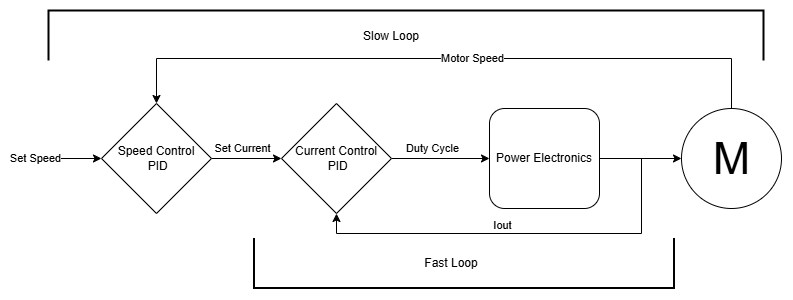

The diagram above was exported from draw.io. Its source (the exported page's mxGraphModel, read from the mxfile embedded in the PNG):
<mxGraphModel dx="1188" dy="626" grid="1" gridSize="10" guides="1" tooltips="1" connect="1" arrows="1" fold="1" page="1" pageScale="1" pageWidth="827" pageHeight="1169" math="0" shadow="0">
  <root>
    <mxCell id="0" />
    <mxCell id="1" parent="0" />
    <mxCell id="1Ilio97GYEyvz8-Gsxtv-10" style="edgeStyle=orthogonalEdgeStyle;rounded=0;orthogonalLoop=1;jettySize=auto;html=1;exitX=0.5;exitY=0;exitDx=0;exitDy=0;exitPerimeter=0;entryX=0.5;entryY=0;entryDx=0;entryDy=0;" edge="1" parent="1" source="1Ilio97GYEyvz8-Gsxtv-1" target="1Ilio97GYEyvz8-Gsxtv-11">
      <mxGeometry relative="1" as="geometry">
        <mxPoint x="750.1428571428573" y="360" as="targetPoint" />
        <Array as="points">
          <mxPoint x="750" y="380" />
          <mxPoint x="175" y="380" />
        </Array>
      </mxGeometry>
    </mxCell>
    <mxCell id="1Ilio97GYEyvz8-Gsxtv-12" value="Motor Speed" style="edgeLabel;html=1;align=center;verticalAlign=middle;resizable=0;points=[];" vertex="1" connectable="0" parent="1Ilio97GYEyvz8-Gsxtv-10">
      <mxGeometry x="-0.1267" y="3" relative="1" as="geometry">
        <mxPoint x="-17" y="-3" as="offset" />
      </mxGeometry>
    </mxCell>
    <mxCell id="1Ilio97GYEyvz8-Gsxtv-1" value="M" style="dashed=0;outlineConnect=0;align=center;html=1;shape=mxgraph.pid.engines.electric_motor;fontSize=45;" vertex="1" parent="1">
      <mxGeometry x="700" y="430" width="100" height="100" as="geometry" />
    </mxCell>
    <mxCell id="1Ilio97GYEyvz8-Gsxtv-3" style="edgeStyle=orthogonalEdgeStyle;rounded=0;orthogonalLoop=1;jettySize=auto;html=1;exitX=1;exitY=0.5;exitDx=0;exitDy=0;" edge="1" parent="1" source="1Ilio97GYEyvz8-Gsxtv-2" target="1Ilio97GYEyvz8-Gsxtv-1">
      <mxGeometry relative="1" as="geometry" />
    </mxCell>
    <mxCell id="1Ilio97GYEyvz8-Gsxtv-5" style="edgeStyle=orthogonalEdgeStyle;rounded=0;orthogonalLoop=1;jettySize=auto;html=1;entryX=0.5;entryY=1;entryDx=0;entryDy=0;" edge="1" parent="1" source="1Ilio97GYEyvz8-Gsxtv-2" target="1Ilio97GYEyvz8-Gsxtv-7">
      <mxGeometry relative="1" as="geometry">
        <mxPoint x="660" y="580" as="targetPoint" />
        <Array as="points">
          <mxPoint x="660" y="480" />
          <mxPoint x="660" y="555" />
          <mxPoint x="355" y="555" />
        </Array>
      </mxGeometry>
    </mxCell>
    <mxCell id="1Ilio97GYEyvz8-Gsxtv-6" value="Iout" style="edgeLabel;html=1;align=center;verticalAlign=middle;resizable=0;points=[];" vertex="1" connectable="0" parent="1Ilio97GYEyvz8-Gsxtv-5">
      <mxGeometry x="0.1568" y="1" relative="1" as="geometry">
        <mxPoint x="-1" y="-9" as="offset" />
      </mxGeometry>
    </mxCell>
    <mxCell id="1Ilio97GYEyvz8-Gsxtv-2" value="Power Electronics" style="rounded=1;whiteSpace=wrap;html=1;" vertex="1" parent="1">
      <mxGeometry x="508" y="430" width="110" height="100" as="geometry" />
    </mxCell>
    <mxCell id="1Ilio97GYEyvz8-Gsxtv-8" style="edgeStyle=orthogonalEdgeStyle;rounded=0;orthogonalLoop=1;jettySize=auto;html=1;exitX=1;exitY=0.5;exitDx=0;exitDy=0;entryX=0;entryY=0.5;entryDx=0;entryDy=0;" edge="1" parent="1" source="1Ilio97GYEyvz8-Gsxtv-7" target="1Ilio97GYEyvz8-Gsxtv-2">
      <mxGeometry relative="1" as="geometry" />
    </mxCell>
    <mxCell id="1Ilio97GYEyvz8-Gsxtv-9" value="Duty Cycle" style="edgeLabel;html=1;align=center;verticalAlign=middle;resizable=0;points=[];" vertex="1" connectable="0" parent="1Ilio97GYEyvz8-Gsxtv-8">
      <mxGeometry x="0.2069" y="2" relative="1" as="geometry">
        <mxPoint x="-19" y="-8" as="offset" />
      </mxGeometry>
    </mxCell>
    <mxCell id="1Ilio97GYEyvz8-Gsxtv-7" value="Current Control&lt;br&gt;&amp;nbsp;PID" style="rhombus;whiteSpace=wrap;html=1;" vertex="1" parent="1">
      <mxGeometry x="300" y="425" width="110" height="110" as="geometry" />
    </mxCell>
    <mxCell id="1Ilio97GYEyvz8-Gsxtv-13" style="edgeStyle=orthogonalEdgeStyle;rounded=0;orthogonalLoop=1;jettySize=auto;html=1;exitX=1;exitY=0.5;exitDx=0;exitDy=0;entryX=0;entryY=0.5;entryDx=0;entryDy=0;" edge="1" parent="1" source="1Ilio97GYEyvz8-Gsxtv-11" target="1Ilio97GYEyvz8-Gsxtv-7">
      <mxGeometry relative="1" as="geometry" />
    </mxCell>
    <mxCell id="1Ilio97GYEyvz8-Gsxtv-20" value="Set Current" style="edgeLabel;html=1;align=center;verticalAlign=middle;resizable=0;points=[];" vertex="1" connectable="0" parent="1Ilio97GYEyvz8-Gsxtv-13">
      <mxGeometry x="-0.3476" y="-3" relative="1" as="geometry">
        <mxPoint x="8" y="-13" as="offset" />
      </mxGeometry>
    </mxCell>
    <mxCell id="1Ilio97GYEyvz8-Gsxtv-14" style="edgeStyle=orthogonalEdgeStyle;rounded=0;orthogonalLoop=1;jettySize=auto;html=1;startArrow=classic;startFill=1;endArrow=none;endFill=0;" edge="1" parent="1" source="1Ilio97GYEyvz8-Gsxtv-11">
      <mxGeometry relative="1" as="geometry">
        <mxPoint x="40" y="480" as="targetPoint" />
      </mxGeometry>
    </mxCell>
    <mxCell id="1Ilio97GYEyvz8-Gsxtv-15" value="Set Speed" style="edgeLabel;html=1;align=center;verticalAlign=middle;resizable=0;points=[];" vertex="1" connectable="0" parent="1Ilio97GYEyvz8-Gsxtv-14">
      <mxGeometry x="0.6583" relative="1" as="geometry">
        <mxPoint as="offset" />
      </mxGeometry>
    </mxCell>
    <mxCell id="1Ilio97GYEyvz8-Gsxtv-11" value="Speed Control&lt;br&gt;&amp;nbsp;PID" style="rhombus;whiteSpace=wrap;html=1;" vertex="1" parent="1">
      <mxGeometry x="120" y="425" width="110" height="110" as="geometry" />
    </mxCell>
    <mxCell id="1Ilio97GYEyvz8-Gsxtv-16" value="" style="strokeWidth=2;html=1;shape=mxgraph.flowchart.annotation_1;align=left;pointerEvents=1;rotation=-90;" vertex="1" parent="1">
      <mxGeometry x="458" y="375" width="50" height="420" as="geometry" />
    </mxCell>
    <mxCell id="1Ilio97GYEyvz8-Gsxtv-17" value="Fast Loop" style="text;html=1;whiteSpace=wrap;strokeColor=none;fillColor=none;align=center;verticalAlign=middle;rounded=0;" vertex="1" parent="1">
      <mxGeometry x="440" y="570" width="60" height="30" as="geometry" />
    </mxCell>
    <mxCell id="1Ilio97GYEyvz8-Gsxtv-18" value="" style="strokeWidth=2;html=1;shape=mxgraph.flowchart.annotation_1;align=left;pointerEvents=1;rotation=90;" vertex="1" parent="1">
      <mxGeometry x="400" width="50" height="715" as="geometry" />
    </mxCell>
    <mxCell id="1Ilio97GYEyvz8-Gsxtv-19" value="Slow Loop" style="text;html=1;whiteSpace=wrap;strokeColor=none;fillColor=none;align=center;verticalAlign=middle;rounded=0;" vertex="1" parent="1">
      <mxGeometry x="380" y="342.5" width="60" height="30" as="geometry" />
    </mxCell>
  </root>
</mxGraphModel>